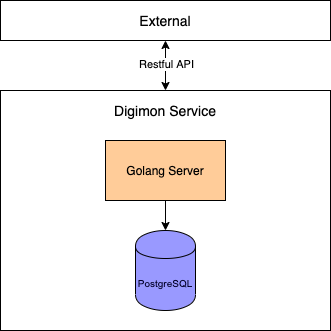

The diagram above was exported from draw.io. Its source (the exported page's mxGraphModel, read from the mxfile embedded in the PNG):
<mxGraphModel dx="263" dy="390" grid="1" gridSize="10" guides="1" tooltips="1" connect="1" arrows="1" fold="1" page="1" pageScale="1" pageWidth="827" pageHeight="1169" math="0" shadow="0">
  <root>
    <mxCell id="0" />
    <mxCell id="1" parent="0" />
    <mxCell id="2" value="" style="rounded=0;whiteSpace=wrap;html=1;fillColor=#FFFFFF;" parent="1" vertex="1">
      <mxGeometry x="50" y="130" width="330" height="240" as="geometry" />
    </mxCell>
    <mxCell id="4" value="&lt;font color=&quot;#000000&quot; style=&quot;font-size: 14px&quot;&gt;Digimon Service&lt;/font&gt;" style="text;html=1;strokeColor=none;fillColor=none;align=center;verticalAlign=middle;whiteSpace=wrap;rounded=0;" vertex="1" parent="1">
      <mxGeometry x="110" y="140" width="210" height="20" as="geometry" />
    </mxCell>
    <mxCell id="5" value="&lt;font color=&quot;#000000&quot;&gt;Golang Server&lt;/font&gt;" style="rounded=0;whiteSpace=wrap;html=1;fillColor=#FFCC99;" vertex="1" parent="1">
      <mxGeometry x="155" y="180" width="120" height="60" as="geometry" />
    </mxCell>
    <mxCell id="6" value="&lt;div style=&quot;text-align: left&quot;&gt;&lt;font color=&quot;rgba(24, 26, 27, 0.870588235294118)&quot; face=&quot;arial, sans-serif-light, sans-serif&quot; style=&quot;font-size: 10px&quot;&gt;PostgreSQL&lt;/font&gt;&lt;/div&gt;" style="shape=cylinder;whiteSpace=wrap;html=1;boundedLbl=1;backgroundOutline=1;fillColor=#9999FF;" vertex="1" parent="1">
      <mxGeometry x="185" y="270" width="60" height="80" as="geometry" />
    </mxCell>
    <mxCell id="7" value="" style="endArrow=classic;html=1;entryX=0.5;entryY=0;entryDx=0;entryDy=0;exitX=0.5;exitY=1;exitDx=0;exitDy=0;strokeColor=#000000;" edge="1" parent="1" source="5" target="6">
      <mxGeometry width="50" height="50" relative="1" as="geometry">
        <mxPoint x="200" y="270" as="sourcePoint" />
        <mxPoint x="250" y="220" as="targetPoint" />
      </mxGeometry>
    </mxCell>
    <mxCell id="8" value="" style="rounded=0;whiteSpace=wrap;html=1;fillColor=#FFFFFF;" vertex="1" parent="1">
      <mxGeometry x="50" y="40" width="330" height="40" as="geometry" />
    </mxCell>
    <mxCell id="9" value="&lt;font color=&quot;#000000&quot; style=&quot;font-size: 14px&quot;&gt;External&lt;/font&gt;" style="text;html=1;strokeColor=none;fillColor=none;align=center;verticalAlign=middle;whiteSpace=wrap;rounded=0;" vertex="1" parent="1">
      <mxGeometry x="110" y="50" width="210" height="20" as="geometry" />
    </mxCell>
    <mxCell id="12" value="" style="endArrow=classic;startArrow=classic;html=1;strokeColor=#000000;exitX=0.5;exitY=0;exitDx=0;exitDy=0;entryX=0.5;entryY=1;entryDx=0;entryDy=0;" edge="1" parent="1" source="2" target="8">
      <mxGeometry width="50" height="50" relative="1" as="geometry">
        <mxPoint x="210" y="220" as="sourcePoint" />
        <mxPoint x="260" y="170" as="targetPoint" />
      </mxGeometry>
    </mxCell>
    <mxCell id="13" value="Restful API" style="edgeLabel;html=1;align=center;verticalAlign=middle;resizable=0;points=[];" vertex="1" connectable="0" parent="12">
      <mxGeometry x="-0.1333" relative="1" as="geometry">
        <mxPoint y="-5" as="offset" />
      </mxGeometry>
    </mxCell>
  </root>
</mxGraphModel>